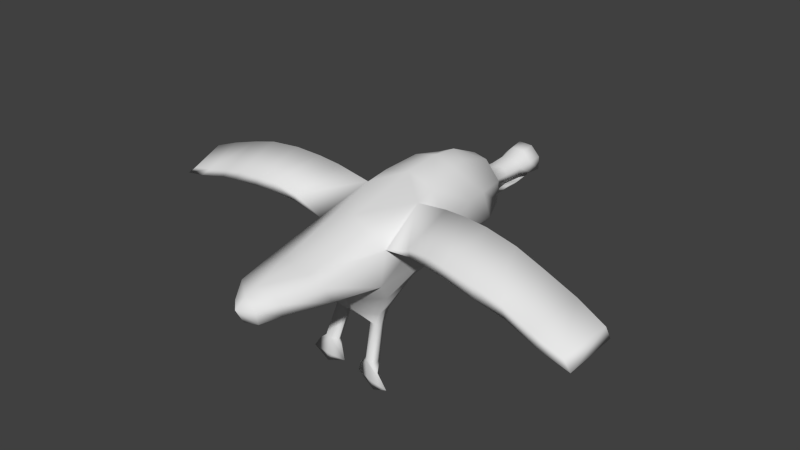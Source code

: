# Source: seagull.blend  (saved by Blender 2.71.0; exported with 4.5.12 LTS)
import bpy
from mathutils import Matrix  # noqa: F401  (used for matrix-valued properties, if any)

bpy.ops.wm.read_factory_settings(use_empty=True)
scene = bpy.context.scene
scene.name = 'Scene'

# ---- collections
col_collection_1 = bpy.data.collections.new('Collection 1'); scene.collection.children.link(col_collection_1)

# ---- node groups
ng_auto_smooth = bpy.data.node_groups.new('Auto Smooth', 'GeometryNodeTree')
_s = ng_auto_smooth.interface.new_socket(name='Geometry', in_out='OUTPUT', socket_type='NodeSocketGeometry')
_s = ng_auto_smooth.interface.new_socket(name='Geometry', in_out='INPUT', socket_type='NodeSocketGeometry')
_s = ng_auto_smooth.interface.new_socket(name='Angle', in_out='INPUT', socket_type='NodeSocketFloat')
_s.subtype = 'ANGLE'
_s.min_value = 0.0
_s.max_value = 3.142
ng_auto_smooth.is_modifier = True
_N = ng_auto_smooth.nodes; _L = ng_auto_smooth.links
n0 = _N.new('NodeGroupOutput'); n0.name = 'Group Output'; n0.location = (480, -100)
n1 = _N.new('NodeGroupInput'); n1.name = 'Group Input'; n1.location = (-420, -300)
n2 = _N.new('NodeGroupInput'); n2.name = 'Group Input.001'; n2.location = (-60, -100)
n3 = _N.new('GeometryNodeSetShadeSmooth'); n3.name = 'Set Shade Smooth'; n3.location = (120, -100)
n3.domain = 'EDGE'
n4 = _N.new('GeometryNodeSetShadeSmooth'); n4.name = 'Set Shade Smooth.001'; n4.location = (300, -100)
n5 = _N.new('GeometryNodeInputMeshEdgeAngle'); n5.name = 'Edge Angle'; n5.location = (-420, -220)
n6 = _N.new('GeometryNodeInputEdgeSmooth'); n6.name = 'Is Edge Smooth'; n6.location = (-60, -160)
n7 = _N.new('GeometryNodeInputShadeSmooth'); n7.name = 'Is Face Smooth'; n7.location = (-240, -340)
n8 = _N.new('FunctionNodeBooleanMath'); n8.name = 'Boolean Math'; n8.location = (-60, -220)
n9 = _N.new('FunctionNodeCompare'); n9.name = 'Compare'; n9.location = (-240, -180)
n9.operation = 'LESS_EQUAL'
_L.new(n5.outputs[0], n9.inputs[0])
_L.new(n4.outputs[0], n0.inputs[0])
_L.new(n1.outputs[1], n9.inputs[1])
_L.new(n9.outputs[0], n8.inputs[0])
_L.new(n7.outputs[0], n8.inputs[1])
_L.new(n2.outputs[0], n3.inputs[0])
_L.new(n6.outputs[0], n3.inputs[1])
_L.new(n3.outputs[0], n4.inputs[0])
_L.new(n8.outputs[0], n3.inputs[2])
n0.is_active_output = True

# ---- world
world_world = bpy.data.worlds.new('World'); scene.world = world_world
world_world.color = (0.05088, 0.05088, 0.05088)
world_world.use_sun_shadow = False
world_world.sun_shadow_jitter_overblur = 0.0
world_world.cycles.sampling_method = 'MANUAL'
world_world.cycles.sample_map_resolution = 256

# ---- cameras
cam_camera = bpy.data.cameras.new('Camera')
cam_camera.clip_end = 100.0
cam_camera.lens = 35.0
cam_camera.sensor_width = 32.0
cam_camera.sensor_height = 18.0
cam_camera.ortho_scale = 7.314
cam_camera.dof.focus_distance = 0.0
cam_camera.dof.aperture_fstop = 128.0

# ---- meshes
me_cube_001 = bpy.data.meshes.new('Cube.001')
me_cube_001.from_pydata([(0.4445, 0.2733, -0.2389), (0.2255, -0.7059, -0.2671), (0.4624, 0.3414, 0.7701), (0.6259, -0.3489, 0.4255), (0.2864, 0.9317, -0.2467), (0.3634, 1.113, 0.9632), (0.4563, -1.055, -0.0735), (0.3306, -1.675, -0.04616), (0.2997, 1.695, -0.06994), (0.214, 1.419, 0.9587), (0.3547, 1.981, 0.2163), (0.2046, 1.899, 0.8276), (0.3854, -0.196, -0.7806), (0.3765, -0.3398, -0.7513), (0.3908, -1.742, 0.1665), (0.6243, 0.4119, 0.5104), (2.219, 0.1165, 0.907), (0.5298, -1.24, 0.2244), (0.576, 1.153, 0.5645), (0.5528, 1.465, 0.5831), (0.4107, 1.933, 0.556), (1.404, -0.496, 0.5918), (1.39, 0.3241, 0.7507), (0.5369, -0.2719, -0.3248), (1.428, -0.4888, 0.7213), (1.328, 0.2435, 0.9148), (3.508, -0.5617, 0.2483), (3.554, 0.01349, 0.4053), (3.367, -0.5223, 0.3587), (3.506, -0.01091, 0.5323), (2.154, -0.5298, 0.6625), (2.228, -0.5537, 0.5255), (2.236, 0.2048, 0.7328), (0.2743, -0.863, 0.4129), (0.2839, -0.3391, 0.6206), (0.2559, -1.242, 0.2905), (0.5898, -0.4099, -0.08008), (0.5058, 1.664, 0.1327), (0.5798, 0.4391, 0.03522), (0.5919, 1.053, 0.1188), (0.2319, -1.961, -0.08539), (0.1979, -1.974, 0.07004), (0.1807, 0.2733, -0.3259), (0.2841, -0.3293, -0.7466), (0.2304, -0.204, -0.7919), (0.363, -0.06936, -0.592), (0.2382, -0.4926, -0.5693), (0.3948, -0.1782, -0.588), (0.4321, -0.3059, -0.5833), (0.2038, -0.2722, -0.7743), (0.4133, -0.2664, -0.7645), (0.3077, -0.1726, -0.7865), (0.3818, -0.3258, -1.25), (0.3582, -0.4929, -1.227), (0.4873, -0.4196, -1.228), (0.2779, -0.4255, -1.238), (0.3045, -0.3572, -1.256), (0.4506, -0.493, -1.215), (0.4595, -0.3492, -1.245), (0.3735, -0.3623, -1.328), (0.5759, -0.4928, -1.318), (0.2002, -0.4278, -1.32), (0.4633, -0.4761, -1.642), (0.4549, -0.4162, -1.322), (0.3562, -0.4847, -1.506), (0.4503, -0.4966, -1.506), (0.3844, -0.4339, -1.526), (0.7258, -0.4856, -1.513), (0.5262, -0.443, -1.525), (0.1432, -0.4446, -1.505), (0.1066, 2.095, 0.1467), (0.191, 2.113, 0.4255), (0.194, 2.125, 0.2723), (0.1148, 2.106, 0.5403), (0.1495, 2.313, 0.198), (0.1837, 2.376, 0.4504), (0.1747, 2.361, 0.3507), (0.09459, 2.372, 0.5431), (1.063, -0.4002, 0.629), (0.9972, 0.2912, 0.8711), (1.071, 0.3877, 0.6776), (1.1, -0.4035, 0.5295), (1.776, 0.2626, 0.7759), (1.719, -0.5116, 0.7069), (1.736, 0.1764, 0.9437), (1.779, -0.5264, 0.5697), (2.627, -0.5181, 0.441), (2.624, 0.077, 0.8098), (2.521, -0.4879, 0.5735), (2.641, 0.1319, 0.6426), (3.105, -0.5647, 0.33), (3.103, 0.04414, 0.6712), (2.958, -0.5194, 0.4566), (3.128, 0.09089, 0.5163), (0.4256, 0.6279, 0.8666), (0.5592, 0.4621, 0.6826), (0.6095, 0.6391, 0.527), (0.1987, 2.392, 0.2735), (0.1216, 2.568, 0.195), (0.2017, 2.618, 0.2855), (0.2551, 2.997, 0.5664), (0.2537, 3.001, 0.3741), (0.1138, 2.994, 0.7021), (0.1355, 2.89, 0.2851), (0.2376, 2.82, 0.5326), (0.2377, 2.824, 0.3648), (0.1063, 2.817, 0.6579), (0.1989, 2.645, 0.4827), (0.1883, 2.637, 0.3702), (0.09849, 2.641, 0.5835), (-0.4445, 0.2733, -0.2389), (-0.2255, -0.7059, -0.2671), (-0.4624, 0.3414, 0.7701), (-0.6259, -0.3489, 0.4255), (-0.2864, 0.9317, -0.2467), (-0.3634, 1.113, 0.9632), (-0.4563, -1.055, -0.0735), (-0.3306, -1.675, -0.04616), (-0.2997, 1.695, -0.06994), (-0.214, 1.419, 0.9587), (-0.3547, 1.981, 0.2163), (-0.2046, 1.899, 0.8276), (-0.3854, -0.196, -0.7806), (-0.3765, -0.3398, -0.7513), (-0.3908, -1.742, 0.1665), (-0.6243, 0.4119, 0.5104), (-2.219, 0.1165, 0.907), (-0.5298, -1.24, 0.2244), (-0.576, 1.153, 0.5645), (-0.5528, 1.465, 0.5831), (-0.4107, 1.933, 0.556), (-1.404, -0.496, 0.5918), (-1.39, 0.3241, 0.7507), (-0.5369, -0.2719, -0.3248), (-1.428, -0.4888, 0.7213), (-1.328, 0.2435, 0.9148), (-3.508, -0.5617, 0.2483), (-3.554, 0.01349, 0.4053), (-3.367, -0.5223, 0.3587), (-3.506, -0.01091, 0.5323), (-2.154, -0.5298, 0.6625), (-2.228, -0.5537, 0.5255), (-2.236, 0.2048, 0.7328), (-0.2743, -0.863, 0.4129), (-0.2839, -0.3391, 0.6206), (-0.2559, -1.242, 0.2905), (-0.5898, -0.4099, -0.08008), (-0.5058, 1.664, 0.1327), (-0.5798, 0.4391, 0.03522), (-0.5919, 1.053, 0.1188), (-0.2319, -1.961, -0.08539), (-0.1979, -1.974, 0.07004), (-0.1807, 0.2733, -0.3259), (-0.2841, -0.3293, -0.7466), (-0.2304, -0.204, -0.7919), (-0.363, -0.06936, -0.592), (-0.2382, -0.4926, -0.5693), (-0.3948, -0.1782, -0.588), (-0.4321, -0.3059, -0.5833), (-0.2038, -0.2722, -0.7743), (-0.4133, -0.2664, -0.7645), (-0.3077, -0.1726, -0.7865), (-0.3818, -0.3258, -1.25), (-0.3582, -0.4929, -1.227), (-0.4873, -0.4196, -1.228), (-0.2779, -0.4255, -1.238), (-0.3045, -0.3572, -1.256), (-0.4506, -0.493, -1.215), (-0.4595, -0.3492, -1.245), (-0.3735, -0.3623, -1.328), (-0.5759, -0.4928, -1.318), (-0.2002, -0.4278, -1.32), (-0.4633, -0.4761, -1.642), (-0.4549, -0.4162, -1.322), (-0.3562, -0.4847, -1.506), (-0.4503, -0.4966, -1.506), (-0.3844, -0.4339, -1.526), (-0.7258, -0.4856, -1.513), (-0.5262, -0.443, -1.525), (-0.1432, -0.4446, -1.505), (-0.1066, 2.095, 0.1467), (-0.191, 2.113, 0.4255), (-0.194, 2.125, 0.2723), (-0.1148, 2.106, 0.5403), (-0.1495, 2.313, 0.198), (-0.1837, 2.376, 0.4504), (-0.1747, 2.361, 0.3507), (-0.09459, 2.372, 0.5431), (-1.063, -0.4002, 0.629), (-0.9972, 0.2912, 0.8711), (-1.071, 0.3877, 0.6776), (-1.1, -0.4035, 0.5295), (-1.776, 0.2626, 0.7759), (-1.719, -0.5116, 0.7069), (-1.736, 0.1764, 0.9437), (-1.779, -0.5264, 0.5697), (-2.627, -0.5181, 0.441), (-2.624, 0.077, 0.8098), (-2.521, -0.4879, 0.5735), (-2.641, 0.1319, 0.6426), (-3.105, -0.5647, 0.33), (-3.103, 0.04414, 0.6712), (-2.958, -0.5194, 0.4566), (-3.128, 0.09089, 0.5163), (-0.4256, 0.6279, 0.8666), (-0.5592, 0.4621, 0.6826), (-0.6095, 0.6391, 0.527), (-0.1987, 2.392, 0.2735), (-0.1216, 2.568, 0.195), (-0.2017, 2.618, 0.2855), (-0.2551, 2.997, 0.5664), (-0.2537, 3.001, 0.3741), (-0.1138, 2.994, 0.7021), (-0.1355, 2.89, 0.2851), (-0.2376, 2.82, 0.5326), (-0.2377, 2.824, 0.3648), (-0.1063, 2.817, 0.6579), (-0.1989, 2.645, 0.4827), (-0.1883, 2.637, 0.3702), (-0.09849, 2.641, 0.5835), (0.0, -1.244, 0.3521), (0.0, -1.792, 0.2562), (0.0, -2.012, -0.133), (0.0, -2.109, 0.07039), (0.0, 0.6224, 0.9698), (0.0, 0.2733, -0.3856), (0.0, -0.3202, 0.6636), (0.0, -0.7918, -0.2294), (0.0, 1.113, 1.06), (0.0, 0.896, -0.3884), (0.0, -1.294, -0.1058), (0.0, 1.463, 1.047), (0.0, 1.679, -0.1501), (0.0, 1.884, 0.8745), (0.0, 2.073, 0.1227), (0.0, -0.1981, -0.7497), (0.0, -0.3476, -0.7285), (0.0, -1.955, 0.1809), (0.0, -1.674, -0.1202), (0.0, -0.5311, -0.5223), (0.0, 2.116, 0.5584), (0.0, 2.242, 0.3632), (0.0, 2.348, 0.125), (0.0, 2.349, 0.5393), (0.0, 2.206, 0.2753), (0.0, 2.348, 0.125), (0.0, 3.061, 0.3733), (0.0, 3.098, 0.2846), (0.0, 2.865, 0.1912), (0.0, 2.982, 0.7106), (0.0, 2.892, 0.282), (0.0, 2.805, 0.6667), (0.0, 2.822, 0.3704), (0.0, 2.622, 0.5747), (0.0, 2.475, 0.3661)], [], [(3, 33, 35, 17), (227, 1, 6, 230), (38, 0, 4, 39), (228, 224, 94, 5), (48, 50, 47), (83, 85, 31, 30), (82, 84, 16, 32), (6, 17, 14, 7), (39, 4, 8, 37), (228, 5, 9, 231), (37, 8, 10), (231, 9, 11, 233), (53, 61, 69, 64), (225, 42, 44, 235), (40, 41, 223, 222), (95, 15, 96), (5, 18, 19, 9), (85, 82, 32, 31), (41, 237, 223), (35, 220, 221, 14), (84, 83, 30, 16), (9, 19, 20, 11), (42, 225, 229, 4), (2, 224, 226, 34), (4, 229, 232, 8), (80, 79, 25, 22), (8, 232, 234, 70, 10), (79, 78, 24, 25), (38, 36, 23, 0), (91, 92, 28, 29), (34, 226, 220, 33), (20, 10, 72, 71), (233, 11, 73, 240), (11, 20, 71, 73), (10, 70, 72), (29, 28, 26, 27), (90, 93, 27, 26), (93, 91, 29, 27), (92, 90, 26, 28), (36, 1, 23), (1, 36, 6), (81, 21, 24, 78), (33, 220, 35), (81, 80, 22, 21), (3, 2, 34), (3, 34, 33), (17, 35, 14), (19, 37, 10, 20), (15, 3, 36, 38), (36, 3, 17, 6), (18, 39, 37, 19), (15, 38, 96), (230, 6, 7), (238, 40, 222), (53, 64, 65), (230, 7, 40, 238), (7, 14, 41, 40), (14, 221, 237, 41), (44, 42, 45, 51), (12, 50, 54, 58), (0, 42, 4), (42, 0, 45), (236, 235, 44, 49), (45, 0, 47), (1, 227, 239, 46), (236, 49, 43), (43, 49, 55, 53), (49, 44, 56, 55), (0, 23, 48, 47), (51, 45, 12), (46, 239, 236, 43), (51, 12, 58, 52), (50, 13, 57, 54), (44, 51, 52, 56), (55, 56, 61), (62, 67, 65), (58, 54, 60, 63), (52, 58, 63, 59), (56, 52, 59, 61), (13, 46, 43), (54, 57, 60), (67, 62, 68), (65, 64, 62), (66, 68, 62), (69, 66, 62), (64, 69, 62), (59, 63, 68, 66), (13, 43, 53, 57), (61, 59, 66, 69), (60, 67, 68, 63), (12, 45, 47, 50), (57, 53, 60), (67, 60, 53, 65), (240, 73, 77, 243), (73, 71, 75, 77), (74, 97, 72, 70), (71, 72, 76, 75), (251, 106, 102, 249), (106, 104, 100, 102), (105, 252, 246, 101), (104, 105, 101, 100), (70, 234, 242, 74), (15, 95, 79, 80), (2, 3, 78, 79), (3, 81, 78), (3, 15, 80, 81), (24, 21, 85, 83), (22, 25, 84, 82), (21, 22, 82, 85), (25, 24, 83, 84), (16, 30, 88, 87), (31, 32, 89, 86), (32, 16, 87, 89), (30, 31, 86, 88), (87, 88, 92, 91), (86, 89, 93, 90), (89, 87, 91, 93), (88, 86, 90, 92), (95, 2, 79), (94, 96, 18, 5), (2, 95, 96, 94), (224, 2, 94), (38, 39, 18, 96), (100, 101, 246), (102, 100, 246), (253, 109, 106, 251), (250, 103, 247), (249, 102, 246), (244, 241, 72), (97, 74, 98, 99), (74, 242, 245), (97, 244, 72), (250, 244, 99, 103), (76, 72, 241), (244, 97, 99), (248, 247, 103), (74, 245, 248, 98), (98, 248, 103, 99), (109, 107, 104, 106), (108, 254, 252, 105), (107, 108, 105, 104), (243, 77, 109, 253), (77, 75, 107, 109), (76, 241, 254, 108), (75, 76, 108, 107), (48, 46, 13), (48, 13, 50), (23, 1, 46, 48), (53, 55, 61), (113, 127, 145, 143), (227, 230, 116, 111), (148, 149, 114, 110), (228, 115, 204, 224), (158, 157, 160), (193, 140, 141, 195), (192, 142, 126, 194), (116, 117, 124, 127), (149, 147, 118, 114), (228, 231, 119, 115), (147, 120, 118), (231, 233, 121, 119), (163, 174, 179, 171), (225, 235, 154, 152), (150, 222, 223, 151), (205, 206, 125), (115, 119, 129, 128), (195, 141, 142, 192), (151, 223, 237), (145, 124, 221, 220), (194, 126, 140, 193), (119, 121, 130, 129), (152, 114, 229, 225), (112, 144, 226, 224), (114, 118, 232, 229), (190, 132, 135, 189), (118, 120, 180, 234, 232), (189, 135, 134, 188), (148, 110, 133, 146), (201, 139, 138, 202), (144, 143, 220, 226), (130, 181, 182, 120), (233, 240, 183, 121), (121, 183, 181, 130), (120, 182, 180), (139, 137, 136, 138), (200, 136, 137, 203), (203, 137, 139, 201), (202, 138, 136, 200), (146, 133, 111), (111, 116, 146), (191, 188, 134, 131), (143, 145, 220), (191, 131, 132, 190), (113, 144, 112), (113, 143, 144), (127, 124, 145), (129, 130, 120, 147), (125, 148, 146, 113), (146, 116, 127, 113), (128, 129, 147, 149), (125, 206, 148), (230, 117, 116), (238, 222, 150), (163, 175, 174), (230, 238, 150, 117), (117, 150, 151, 124), (124, 151, 237, 221), (154, 161, 155, 152), (122, 168, 164, 160), (110, 114, 152), (152, 155, 110), (236, 159, 154, 235), (155, 157, 110), (111, 156, 239, 227), (236, 153, 159), (153, 163, 165, 159), (159, 165, 166, 154), (110, 157, 158, 133), (161, 122, 155), (156, 153, 236, 239), (161, 162, 168, 122), (160, 164, 167, 123), (154, 166, 162, 161), (165, 171, 166), (172, 175, 177), (168, 173, 170, 164), (162, 169, 173, 168), (166, 171, 169, 162), (123, 153, 156), (164, 170, 167), (177, 178, 172), (175, 172, 174), (176, 172, 178), (179, 172, 176), (174, 172, 179), (169, 176, 178, 173), (123, 167, 163, 153), (171, 179, 176, 169), (170, 173, 178, 177), (122, 160, 157, 155), (167, 170, 163), (177, 175, 163, 170), (240, 243, 187, 183), (183, 187, 185, 181), (184, 180, 182, 207), (181, 185, 186, 182), (251, 249, 212, 216), (216, 212, 210, 214), (215, 211, 246, 252), (214, 210, 211, 215), (180, 184, 242, 234), (125, 190, 189, 205), (112, 189, 188, 113), (113, 188, 191), (113, 191, 190, 125), (134, 193, 195, 131), (132, 192, 194, 135), (131, 195, 192, 132), (135, 194, 193, 134), (126, 197, 198, 140), (141, 196, 199, 142), (142, 199, 197, 126), (140, 198, 196, 141), (197, 201, 202, 198), (196, 200, 203, 199), (199, 203, 201, 197), (198, 202, 200, 196), (205, 189, 112), (204, 115, 128, 206), (112, 204, 206, 205), (224, 204, 112), (148, 206, 128, 149), (210, 246, 211), (212, 246, 210), (253, 251, 216, 219), (250, 247, 213), (249, 246, 212), (244, 182, 241), (207, 209, 208, 184), (184, 245, 242), (207, 182, 244), (250, 213, 209, 244), (186, 241, 182), (244, 209, 207), (248, 213, 247), (184, 208, 248, 245), (208, 209, 213, 248), (219, 216, 214, 217), (218, 215, 252, 254), (217, 214, 215, 218), (243, 253, 219, 187), (187, 219, 217, 185), (186, 218, 254, 241), (185, 217, 218, 186), (158, 123, 156), (158, 160, 123), (133, 158, 156, 111), (163, 171, 165)])
me_cube_001.polygons.foreach_set('use_smooth', [True] * 298)
_uv = me_cube_001.uv_layers.new(name='UVMap')
_uv.uv.foreach_set('vector', [0.1767, 0.4252, 0.09447, 0.3124, 0.1016, 0.2231, 0.1671, 0.2332, 0.3686, 0.2108, 0.3413, 0.2705, 0.2439, 0.2387, 0.2911, 0.1191, 0.2914, 0.581, 0.3592, 0.5474, 0.381, 0.7038, 0.2826, 0.7108, 0.01885, 0.776, 0.006014, 0.6607, 0.1001, 0.6484, 0.096, 0.7472, 0.4131, 0.3852, 0.4686, 0.3814, 0.4233, 0.4232, 0.641, 0.3952, 0.6077, 0.3738, 0.6326, 0.2791, 0.6601, 0.3075, 0.8209, 0.4363, 0.773, 0.4355, 0.7888, 0.3357, 0.8368, 0.3346, 0.2439, 0.2387, 0.1671, 0.2332, 0.14, 0.1333, 0.1892, 0.1222, 0.2826, 0.7108, 0.381, 0.7038, 0.3299, 0.851, 0.2738, 0.8288, 0.01885, 0.776, 0.096, 0.7472, 0.09061, 0.8204, 0.04442, 0.8522, 0.2738, 0.8288, 0.3299, 0.851, 0.2667, 0.9009, 0.04442, 0.8522, 0.09061, 0.8204, 0.1381, 0.9069, 0.09997, 0.9378, 0.5241, 0.1414, 0.4711, 0.0985, 0.4654, 0.03064, 0.5399, 0.04504, 0.4772, 0.5743, 0.429, 0.5641, 0.5061, 0.4153, 0.5492, 0.4507, 0.1644, 0.06389, 0.1311, 0.0701, 0.1104, 0.01481, 0.1627, 0.009967, 0.1409, 0.5952, 0.1808, 0.5711, 0.1889, 0.6318, 0.096, 0.7472, 0.1891, 0.7342, 0.1896, 0.7985, 0.09061, 0.8204, 0.9918, 0.4193, 0.8209, 0.4363, 0.8368, 0.3346, 0.9905, 0.3225, 0.1311, 0.0701, 0.08292, 0.04995, 0.1104, 0.01481, 0.1016, 0.2231, 0.04213, 0.211, 0.06268, 0.08654, 0.14, 0.1333, 0.773, 0.4355, 0.641, 0.3952, 0.6601, 0.3075, 0.7888, 0.3357, 0.09061, 0.8204, 0.1896, 0.7985, 0.2008, 0.8905, 0.1381, 0.9069, 0.429, 0.5641, 0.4772, 0.5743, 0.4495, 0.7154, 0.381, 0.7038, 0.1034, 0.5762, 0.006014, 0.6607, 0.01999, 0.4333, 0.08713, 0.4325, 0.381, 0.7038, 0.4495, 0.7154, 0.3864, 0.8847, 0.3299, 0.851, 0.8023, 0.6005, 0.7427, 0.6002, 0.7578, 0.5249, 0.8084, 0.5246, 0.3299, 0.851, 0.3864, 0.8847, 0.3183, 0.9727, 0.2949, 0.963, 0.2667, 0.9009, 0.7427, 0.6002, 0.6085, 0.5392, 0.6304, 0.4579, 0.7578, 0.5249, 0.2914, 0.581, 0.2775, 0.386, 0.3428, 0.407, 0.3592, 0.5474, 0.8172, 0.1455, 0.7006, 0.1314, 0.7222, 0.04562, 0.8192, 0.06638, 0.08713, 0.4325, 0.01999, 0.4333, 0.04213, 0.211, 0.09447, 0.3124, 0.2008, 0.8905, 0.2667, 0.9009, 0.2585, 0.9586, 0.2224, 0.9614, 0.09997, 0.9378, 0.1381, 0.9069, 0.1913, 0.9718, 0.1737, 0.9932, 0.1381, 0.9069, 0.2008, 0.8905, 0.2224, 0.9614, 0.1913, 0.9718, 0.2667, 0.9009, 0.2949, 0.963, 0.2585, 0.9586, 0.8192, 0.06638, 0.7222, 0.04562, 0.7143, 0.005986, 0.837, 0.03811, 0.9851, 0.1301, 0.8573, 0.1287, 0.837, 0.03811, 0.9805, 0.04227, 0.8573, 0.1287, 0.8172, 0.1455, 0.8192, 0.06638, 0.837, 0.03811, 0.7006, 0.1314, 0.6842, 0.08754, 0.7143, 0.005986, 0.7222, 0.04562, 0.2775, 0.386, 0.3413, 0.2705, 0.3428, 0.407, 0.3413, 0.2705, 0.2775, 0.386, 0.2439, 0.2387, 0.5794, 0.5268, 0.5942, 0.4553, 0.6304, 0.4579, 0.6085, 0.5392, 0.09447, 0.3124, 0.04213, 0.211, 0.1016, 0.2231, 0.982, 0.5687, 0.8023, 0.6005, 0.8084, 0.5246, 0.9921, 0.5001, 0.1767, 0.4252, 0.1034, 0.5762, 0.08713, 0.4325, 0.1767, 0.4252, 0.08713, 0.4325, 0.09447, 0.3124, 0.1671, 0.2332, 0.1016, 0.2231, 0.14, 0.1333, 0.1896, 0.7985, 0.2738, 0.8288, 0.2667, 0.9009, 0.2008, 0.8905, 0.1808, 0.5711, 0.1767, 0.4252, 0.2775, 0.386, 0.2914, 0.581, 0.2775, 0.386, 0.1767, 0.4252, 0.1671, 0.2332, 0.2439, 0.2387, 0.1891, 0.7342, 0.2826, 0.7108, 0.2738, 0.8288, 0.1896, 0.7985, 0.1808, 0.5711, 0.2914, 0.581, 0.1889, 0.6318, 0.2911, 0.1191, 0.2439, 0.2387, 0.1892, 0.1222, 0.2317, 0.05268, 0.1644, 0.06389, 0.1627, 0.009967, 0.5241, 0.1414, 0.5399, 0.04504, 0.5725, 0.05071, 0.2911, 0.1191, 0.1892, 0.1222, 0.1644, 0.06389, 0.2317, 0.05268, 0.1892, 0.1222, 0.14, 0.1333, 0.1311, 0.0701, 0.1644, 0.06389, 0.14, 0.1333, 0.06268, 0.08654, 0.08292, 0.04995, 0.1311, 0.0701, 0.5061, 0.4153, 0.429, 0.5641, 0.4385, 0.4531, 0.4896, 0.4079, 0.4357, 0.2361, 0.4202, 0.2338, 0.4013, 0.1369, 0.419, 0.1344, 0.3592, 0.5474, 0.429, 0.5641, 0.381, 0.7038, 0.429, 0.5641, 0.3592, 0.5474, 0.4385, 0.4531, 0.4921, 0.2885, 0.5219, 0.3008, 0.5028, 0.3471, 0.4912, 0.3359, 0.4385, 0.4531, 0.3592, 0.5474, 0.4233, 0.4232, 0.3413, 0.2705, 0.3686, 0.2108, 0.4393, 0.262, 0.4139, 0.317, 0.4921, 0.2885, 0.4912, 0.3359, 0.4718, 0.346, 0.505, 0.2389, 0.484, 0.2385, 0.4716, 0.1137, 0.5241, 0.1414, 0.484, 0.2385, 0.4688, 0.2385, 0.4528, 0.1158, 0.4716, 0.1137, 0.3592, 0.5474, 0.3428, 0.407, 0.4131, 0.3852, 0.4233, 0.4232, 0.4896, 0.4079, 0.4385, 0.4531, 0.4772, 0.3958, 0.4139, 0.317, 0.4393, 0.262, 0.4921, 0.2885, 0.4718, 0.346, 0.4519, 0.239, 0.4357, 0.2361, 0.419, 0.1344, 0.4367, 0.1271, 0.5408, 0.236, 0.5237, 0.2347, 0.5554, 0.1509, 0.5796, 0.1672, 0.4688, 0.2385, 0.4519, 0.239, 0.4367, 0.1271, 0.4528, 0.1158, 0.4716, 0.1137, 0.4528, 0.1158, 0.4711, 0.0985, 0.5848, 0.004078, 0.6679, 0.06386, 0.5725, 0.05071, 0.419, 0.1344, 0.4013, 0.1369, 0.3713, 0.12, 0.4058, 0.1131, 0.4367, 0.1271, 0.419, 0.1344, 0.4058, 0.1131, 0.4299, 0.1072, 0.4528, 0.1158, 0.4367, 0.1271, 0.4299, 0.1072, 0.4711, 0.0985, 0.4636, 0.3645, 0.4139, 0.317, 0.4718, 0.346, 0.5796, 0.1672, 0.5554, 0.1509, 0.6049, 0.1227, 0.3286, 0.08071, 0.3817, 0.03589, 0.3759, 0.06789, 0.5725, 0.05071, 0.5399, 0.04504, 0.5848, 0.004078, 0.4093, 0.05825, 0.3759, 0.06789, 0.3817, 0.03589, 0.4654, 0.03064, 0.4093, 0.05825, 0.3817, 0.03589, 0.5399, 0.04504, 0.4654, 0.03064, 0.5848, 0.004078, 0.4299, 0.1072, 0.4058, 0.1131, 0.3759, 0.06789, 0.4093, 0.05825, 0.5237, 0.2347, 0.505, 0.2389, 0.5241, 0.1414, 0.5554, 0.1509, 0.4711, 0.0985, 0.4299, 0.1072, 0.4093, 0.05825, 0.4654, 0.03064, 0.3713, 0.12, 0.3286, 0.08071, 0.3759, 0.06789, 0.4058, 0.1131, 0.4772, 0.3958, 0.4385, 0.4531, 0.4233, 0.4232, 0.4686, 0.3814, 0.5554, 0.1509, 0.5241, 0.1414, 0.6049, 0.1227, 0.6679, 0.06386, 0.6049, 0.1227, 0.5241, 0.1414, 0.5725, 0.05071, 0.4342, 0.9912, 0.4292, 0.9551, 0.5098, 0.9541, 0.507, 0.9869, 0.4292, 0.9551, 0.4289, 0.9124, 0.5064, 0.9108, 0.5098, 0.9541, 0.7638, 0.7866, 0.7871, 0.8118, 0.7104, 0.813, 0.7005, 0.7694, 0.4289, 0.9124, 0.4268, 0.8666, 0.4999, 0.8743, 0.5064, 0.9108, 0.6592, 0.9891, 0.6471, 0.9614, 0.69, 0.9436, 0.7097, 0.9646, 0.6471, 0.9614, 0.6272, 0.9206, 0.6693, 0.9167, 0.69, 0.9436, 0.6272, 0.88, 0.6582, 0.8329, 0.7235, 0.8752, 0.6664, 0.8832, 0.6272, 0.9206, 0.6272, 0.88, 0.6664, 0.8832, 0.6693, 0.9167, 0.7005, 0.7694, 0.6945, 0.738, 0.7734, 0.7388, 0.7638, 0.7866, 0.8044, 0.7088, 0.7612, 0.7103, 0.7427, 0.6002, 0.8023, 0.6005, 0.7213, 0.7161, 0.5618, 0.6354, 0.6085, 0.5392, 0.7427, 0.6002, 0.5618, 0.6354, 0.5794, 0.5268, 0.6085, 0.5392, 0.9851, 0.6732, 0.8044, 0.7088, 0.8023, 0.6005, 0.982, 0.5687, 0.6304, 0.4579, 0.5942, 0.4553, 0.6077, 0.3738, 0.641, 0.3952, 0.8084, 0.5246, 0.7578, 0.5249, 0.773, 0.4355, 0.8209, 0.4363, 0.9921, 0.5001, 0.8084, 0.5246, 0.8209, 0.4363, 0.9918, 0.4193, 0.7578, 0.5249, 0.6304, 0.4579, 0.641, 0.3952, 0.773, 0.4355, 0.7888, 0.3357, 0.6601, 0.3075, 0.6821, 0.2273, 0.8031, 0.2477, 0.9905, 0.3225, 0.8368, 0.3346, 0.8477, 0.2418, 0.9794, 0.2357, 0.8368, 0.3346, 0.7888, 0.3357, 0.8031, 0.2477, 0.8477, 0.2418, 0.6601, 0.3075, 0.6326, 0.2791, 0.659, 0.1911, 0.6821, 0.2273, 0.8031, 0.2477, 0.6821, 0.2273, 0.7006, 0.1314, 0.8172, 0.1455, 0.9794, 0.2357, 0.8477, 0.2418, 0.8573, 0.1287, 0.9851, 0.1301, 0.8477, 0.2418, 0.8031, 0.2477, 0.8172, 0.1455, 0.8573, 0.1287, 0.6821, 0.2273, 0.659, 0.1911, 0.6842, 0.08754, 0.7006, 0.1314, 0.7612, 0.7103, 0.7213, 0.7161, 0.7427, 0.6002, 0.1001, 0.6484, 0.1889, 0.6318, 0.1891, 0.7342, 0.096, 0.7472, 0.1034, 0.5762, 0.1409, 0.5952, 0.1889, 0.6318, 0.1001, 0.6484, 0.006014, 0.6607, 0.1034, 0.5762, 0.1001, 0.6484, 0.2914, 0.581, 0.2826, 0.7108, 0.1891, 0.7342, 0.1889, 0.6318, 0.6693, 0.9167, 0.6664, 0.8832, 0.7235, 0.8752, 0.69, 0.9436, 0.6693, 0.9167, 0.7235, 0.8752, 0.5949, 0.9912, 0.589, 0.9595, 0.6471, 0.9614, 0.6592, 0.9891, 0.94, 0.8104, 0.9293, 0.7961, 0.9916, 0.7627, 0.7097, 0.9646, 0.69, 0.9436, 0.7235, 0.8752, 0.453, 0.8085, 0.4808, 0.8159, 0.4268, 0.8666, 0.7871, 0.8118, 0.7638, 0.7866, 0.8359, 0.7795, 0.8515, 0.813, 0.7638, 0.7866, 0.7734, 0.7388, 0.7742, 0.7389, 0.7871, 0.8118, 0.758, 0.8814, 0.7104, 0.813, 0.94, 0.8104, 0.758, 0.8814, 0.8515, 0.813, 0.9293, 0.7961, 0.4999, 0.8743, 0.4268, 0.8666, 0.4808, 0.8159, 0.758, 0.8814, 0.7871, 0.8118, 0.8515, 0.813, 0.9216, 0.7493, 0.9916, 0.7627, 0.9293, 0.7961, 0.7638, 0.7866, 0.7742, 0.7389, 0.9216, 0.7493, 0.8359, 0.7795, 0.8359, 0.7795, 0.9216, 0.7493, 0.9293, 0.7961, 0.8515, 0.813, 0.589, 0.9595, 0.5783, 0.9133, 0.6272, 0.9206, 0.6471, 0.9614, 0.5778, 0.8713, 0.5514, 0.8267, 0.6582, 0.8329, 0.6272, 0.88, 0.5783, 0.9133, 0.5778, 0.8713, 0.6272, 0.88, 0.6272, 0.9206, 0.507, 0.9869, 0.5098, 0.9541, 0.589, 0.9595, 0.5949, 0.9912, 0.5098, 0.9541, 0.5064, 0.9108, 0.5783, 0.9133, 0.589, 0.9595, 0.4999, 0.8743, 0.4808, 0.8159, 0.5514, 0.8267, 0.5778, 0.8713, 0.5064, 0.9108, 0.4999, 0.8743, 0.5778, 0.8713, 0.5783, 0.9133, 0.4131, 0.3852, 0.4139, 0.317, 0.4636, 0.3645, 0.4131, 0.3852, 0.4636, 0.3645, 0.4686, 0.3814, 0.3428, 0.407, 0.3413, 0.2705, 0.4139, 0.317, 0.4131, 0.3852, 0.5241, 0.1414, 0.4716, 0.1137, 0.4711, 0.0985, 0.1767, 0.4252, 0.1671, 0.2332, 0.1016, 0.2231, 0.09447, 0.3124, 0.3686, 0.2108, 0.2911, 0.1191, 0.2439, 0.2387, 0.3413, 0.2705, 0.2914, 0.581, 0.2826, 0.7108, 0.381, 0.7038, 0.3592, 0.5474, 0.01885, 0.776, 0.096, 0.7472, 0.1001, 0.6484, 0.006014, 0.6607, 0.4131, 0.3852, 0.4233, 0.4232, 0.4686, 0.3814, 0.641, 0.3952, 0.6601, 0.3075, 0.6326, 0.2791, 0.6077, 0.3738, 0.8209, 0.4363, 0.8368, 0.3346, 0.7888, 0.3357, 0.773, 0.4355, 0.2439, 0.2387, 0.1892, 0.1222, 0.14, 0.1333, 0.1671, 0.2332, 0.2826, 0.7108, 0.2738, 0.8288, 0.3299, 0.851, 0.381, 0.7038, 0.01885, 0.776, 0.04442, 0.8522, 0.09061, 0.8204, 0.096, 0.7472, 0.2738, 0.8288, 0.2667, 0.9009, 0.3299, 0.851, 0.04442, 0.8522, 0.09997, 0.9378, 0.1381, 0.9069, 0.09061, 0.8204, 0.5241, 0.1414, 0.5399, 0.04504, 0.4654, 0.03064, 0.4711, 0.0985, 0.4772, 0.5743, 0.5492, 0.4507, 0.5061, 0.4153, 0.429, 0.5641, 0.1644, 0.06389, 0.1627, 0.009967, 0.1104, 0.01481, 0.1311, 0.0701, 0.1409, 0.5952, 0.1889, 0.6318, 0.1808, 0.5711, 0.096, 0.7472, 0.09061, 0.8204, 0.1896, 0.7985, 0.1891, 0.7342, 0.9918, 0.4193, 0.9905, 0.3225, 0.8368, 0.3346, 0.8209, 0.4363, 0.1311, 0.0701, 0.1104, 0.01481, 0.08292, 0.04995, 0.1016, 0.2231, 0.14, 0.1333, 0.06268, 0.08654, 0.04213, 0.211, 0.773, 0.4355, 0.7888, 0.3357, 0.6601, 0.3075, 0.641, 0.3952, 0.09061, 0.8204, 0.1381, 0.9069, 0.2008, 0.8905, 0.1896, 0.7985, 0.429, 0.5641, 0.381, 0.7038, 0.4495, 0.7154, 0.4772, 0.5743, 0.1034, 0.5762, 0.08713, 0.4325, 0.01999, 0.4333, 0.006014, 0.6607, 0.381, 0.7038, 0.3299, 0.851, 0.3864, 0.8847, 0.4495, 0.7154, 0.8023, 0.6005, 0.8084, 0.5246, 0.7578, 0.5249, 0.7427, 0.6002, 0.3299, 0.851, 0.2667, 0.9009, 0.2949, 0.963, 0.3183, 0.9727, 0.3864, 0.8847, 0.7427, 0.6002, 0.7578, 0.5249, 0.6304, 0.4579, 0.6085, 0.5392, 0.2914, 0.581, 0.3592, 0.5474, 0.3428, 0.407, 0.2775, 0.386, 0.8172, 0.1455, 0.8192, 0.06638, 0.7222, 0.04562, 0.7006, 0.1314, 0.08713, 0.4325, 0.09447, 0.3124, 0.04213, 0.211, 0.01999, 0.4333, 0.2008, 0.8905, 0.2224, 0.9614, 0.2585, 0.9586, 0.2667, 0.9009, 0.09997, 0.9378, 0.1737, 0.9932, 0.1913, 0.9718, 0.1381, 0.9069, 0.1381, 0.9069, 0.1913, 0.9718, 0.2224, 0.9614, 0.2008, 0.8905, 0.2667, 0.9009, 0.2585, 0.9586, 0.2949, 0.963, 0.8192, 0.06638, 0.837, 0.03811, 0.7143, 0.005986, 0.7222, 0.04562, 0.9851, 0.1301, 0.9805, 0.04227, 0.837, 0.03811, 0.8573, 0.1287, 0.8573, 0.1287, 0.837, 0.03811, 0.8192, 0.06638, 0.8172, 0.1455, 0.7006, 0.1314, 0.7222, 0.04562, 0.7143, 0.005986, 0.6842, 0.08754, 0.2775, 0.386, 0.3428, 0.407, 0.3413, 0.2705, 0.3413, 0.2705, 0.2439, 0.2387, 0.2775, 0.386, 0.5794, 0.5268, 0.6085, 0.5392, 0.6304, 0.4579, 0.5942, 0.4553, 0.09447, 0.3124, 0.1016, 0.2231, 0.04213, 0.211, 0.982, 0.5687, 0.9921, 0.5001, 0.8084, 0.5246, 0.8023, 0.6005, 0.1767, 0.4252, 0.08713, 0.4325, 0.1034, 0.5762, 0.1767, 0.4252, 0.09447, 0.3124, 0.08713, 0.4325, 0.1671, 0.2332, 0.14, 0.1333, 0.1016, 0.2231, 0.1896, 0.7985, 0.2008, 0.8905, 0.2667, 0.9009, 0.2738, 0.8288, 0.1808, 0.5711, 0.2914, 0.581, 0.2775, 0.386, 0.1767, 0.4252, 0.2775, 0.386, 0.2439, 0.2387, 0.1671, 0.2332, 0.1767, 0.4252, 0.1891, 0.7342, 0.1896, 0.7985, 0.2738, 0.8288, 0.2826, 0.7108, 0.1808, 0.5711, 0.1889, 0.6318, 0.2914, 0.581, 0.2911, 0.1191, 0.1892, 0.1222, 0.2439, 0.2387, 0.2317, 0.05268, 0.1627, 0.009967, 0.1644, 0.06389, 0.5241, 0.1414, 0.5725, 0.05071, 0.5399, 0.04504, 0.2911, 0.1191, 0.2317, 0.05268, 0.1644, 0.06389, 0.1892, 0.1222, 0.1892, 0.1222, 0.1644, 0.06389, 0.1311, 0.0701, 0.14, 0.1333, 0.14, 0.1333, 0.1311, 0.0701, 0.08292, 0.04995, 0.06268, 0.08654, 0.5061, 0.4153, 0.4896, 0.4079, 0.4385, 0.4531, 0.429, 0.5641, 0.4357, 0.2361, 0.419, 0.1344, 0.4013, 0.1369, 0.4202, 0.2338, 0.3592, 0.5474, 0.381, 0.7038, 0.429, 0.5641, 0.429, 0.5641, 0.4385, 0.4531, 0.3592, 0.5474, 0.4921, 0.2885, 0.4912, 0.3359, 0.5028, 0.3471, 0.5219, 0.3008, 0.4385, 0.4531, 0.4233, 0.4232, 0.3592, 0.5474, 0.3413, 0.2705, 0.4139, 0.317, 0.4393, 0.262, 0.3686, 0.2108, 0.4921, 0.2885, 0.4718, 0.346, 0.4912, 0.3359, 0.505, 0.2389, 0.5241, 0.1414, 0.4716, 0.1137, 0.484, 0.2385, 0.484, 0.2385, 0.4716, 0.1137, 0.4528, 0.1158, 0.4688, 0.2385, 0.3592, 0.5474, 0.4233, 0.4232, 0.4131, 0.3852, 0.3428, 0.407, 0.4896, 0.4079, 0.4772, 0.3958, 0.4385, 0.4531, 0.4139, 0.317, 0.4718, 0.346, 0.4921, 0.2885, 0.4393, 0.262, 0.4519, 0.239, 0.4367, 0.1271, 0.419, 0.1344, 0.4357, 0.2361, 0.5408, 0.236, 0.5796, 0.1672, 0.5554, 0.1509, 0.5237, 0.2347, 0.4688, 0.2385, 0.4528, 0.1158, 0.4367, 0.1271, 0.4519, 0.239, 0.4716, 0.1137, 0.4711, 0.0985, 0.4528, 0.1158, 0.5848, 0.004078, 0.5725, 0.05071, 0.6679, 0.06386, 0.419, 0.1344, 0.4058, 0.1131, 0.3713, 0.12, 0.4013, 0.1369, 0.4367, 0.1271, 0.4299, 0.1072, 0.4058, 0.1131, 0.419, 0.1344, 0.4528, 0.1158, 0.4711, 0.0985, 0.4299, 0.1072, 0.4367, 0.1271, 0.4636, 0.3645, 0.4718, 0.346, 0.4139, 0.317, 0.5796, 0.1672, 0.6049, 0.1227, 0.5554, 0.1509, 0.3286, 0.08071, 0.3759, 0.06789, 0.3817, 0.03589, 0.5725, 0.05071, 0.5848, 0.004078, 0.5399, 0.04504, 0.4093, 0.05825, 0.3817, 0.03589, 0.3759, 0.06789, 0.4654, 0.03064, 0.3817, 0.03589, 0.4093, 0.05825, 0.5399, 0.04504, 0.5848, 0.004078, 0.4654, 0.03064, 0.4299, 0.1072, 0.4093, 0.05825, 0.3759, 0.06789, 0.4058, 0.1131, 0.5237, 0.2347, 0.5554, 0.1509, 0.5241, 0.1414, 0.505, 0.2389, 0.4711, 0.0985, 0.4654, 0.03064, 0.4093, 0.05825, 0.4299, 0.1072, 0.3713, 0.12, 0.4058, 0.1131, 0.3759, 0.06789, 0.3286, 0.08071, 0.4772, 0.3958, 0.4686, 0.3814, 0.4233, 0.4232, 0.4385, 0.4531, 0.5554, 0.1509, 0.6049, 0.1227, 0.5241, 0.1414, 0.6679, 0.06386, 0.5725, 0.05071, 0.5241, 0.1414, 0.6049, 0.1227, 0.4342, 0.9912, 0.507, 0.9869, 0.5098, 0.9541, 0.4292, 0.9551, 0.4292, 0.9551, 0.5098, 0.9541, 0.5064, 0.9108, 0.4289, 0.9124, 0.7638, 0.7866, 0.7005, 0.7694, 0.7104, 0.813, 0.7871, 0.8118, 0.4289, 0.9124, 0.5064, 0.9108, 0.4999, 0.8743, 0.4268, 0.8666, 0.6592, 0.9891, 0.7097, 0.9646, 0.69, 0.9436, 0.6471, 0.9614, 0.6471, 0.9614, 0.69, 0.9436, 0.6693, 0.9167, 0.6272, 0.9206, 0.6272, 0.88, 0.6664, 0.8832, 0.7235, 0.8752, 0.6582, 0.8329, 0.6272, 0.9206, 0.6693, 0.9167, 0.6664, 0.8832, 0.6272, 0.88, 0.7005, 0.7694, 0.7638, 0.7866, 0.7734, 0.7388, 0.6945, 0.738, 0.8044, 0.7088, 0.8023, 0.6005, 0.7427, 0.6002, 0.7612, 0.7103, 0.7213, 0.7161, 0.7427, 0.6002, 0.6085, 0.5392, 0.5618, 0.6354, 0.5618, 0.6354, 0.6085, 0.5392, 0.5794, 0.5268, 0.9851, 0.6732, 0.982, 0.5687, 0.8023, 0.6005, 0.8044, 0.7088, 0.6304, 0.4579, 0.641, 0.3952, 0.6077, 0.3738, 0.5942, 0.4553, 0.8084, 0.5246, 0.8209, 0.4363, 0.773, 0.4355, 0.7578, 0.5249, 0.9921, 0.5001, 0.9918, 0.4193, 0.8209, 0.4363, 0.8084, 0.5246, 0.7578, 0.5249, 0.773, 0.4355, 0.641, 0.3952, 0.6304, 0.4579, 0.7888, 0.3357, 0.8031, 0.2477, 0.6821, 0.2273, 0.6601, 0.3075, 0.9905, 0.3225, 0.9794, 0.2357, 0.8477, 0.2418, 0.8368, 0.3346, 0.8368, 0.3346, 0.8477, 0.2418, 0.8031, 0.2477, 0.7888, 0.3357, 0.6601, 0.3075, 0.6821, 0.2273, 0.659, 0.1911, 0.6326, 0.2791, 0.8031, 0.2477, 0.8172, 0.1455, 0.7006, 0.1314, 0.6821, 0.2273, 0.9794, 0.2357, 0.9851, 0.1301, 0.8573, 0.1287, 0.8477, 0.2418, 0.8477, 0.2418, 0.8573, 0.1287, 0.8172, 0.1455, 0.8031, 0.2477, 0.6821, 0.2273, 0.7006, 0.1314, 0.6842, 0.08754, 0.659, 0.1911, 0.7612, 0.7103, 0.7427, 0.6002, 0.7213, 0.7161, 0.1001, 0.6484, 0.096, 0.7472, 0.1891, 0.7342, 0.1889, 0.6318, 0.1034, 0.5762, 0.1001, 0.6484, 0.1889, 0.6318, 0.1409, 0.5952, 0.006014, 0.6607, 0.1001, 0.6484, 0.1034, 0.5762, 0.2914, 0.581, 0.1889, 0.6318, 0.1891, 0.7342, 0.2826, 0.7108, 0.6693, 0.9167, 0.7235, 0.8752, 0.6664, 0.8832, 0.69, 0.9436, 0.7235, 0.8752, 0.6693, 0.9167, 0.5949, 0.9912, 0.6592, 0.9891, 0.6471, 0.9614, 0.589, 0.9595, 0.94, 0.8104, 0.9916, 0.7627, 0.9293, 0.7961, 0.7097, 0.9646, 0.7235, 0.8752, 0.69, 0.9436, 0.453, 0.8085, 0.4268, 0.8666, 0.4808, 0.8159, 0.7871, 0.8118, 0.8515, 0.813, 0.8359, 0.7795, 0.7638, 0.7866, 0.7638, 0.7866, 0.7742, 0.7389, 0.7734, 0.7388, 0.7871, 0.8118, 0.7104, 0.813, 0.758, 0.8814, 0.94, 0.8104, 0.9293, 0.7961, 0.8515, 0.813, 0.758, 0.8814, 0.4999, 0.8743, 0.4808, 0.8159, 0.4268, 0.8666, 0.758, 0.8814, 0.8515, 0.813, 0.7871, 0.8118, 0.9216, 0.7493, 0.9293, 0.7961, 0.9916, 0.7627, 0.7638, 0.7866, 0.8359, 0.7795, 0.9216, 0.7493, 0.7742, 0.7389, 0.8359, 0.7795, 0.8515, 0.813, 0.9293, 0.7961, 0.9216, 0.7493, 0.589, 0.9595, 0.6471, 0.9614, 0.6272, 0.9206, 0.5783, 0.9133, 0.5778, 0.8713, 0.6272, 0.88, 0.6582, 0.8329, 0.5514, 0.8267, 0.5783, 0.9133, 0.6272, 0.9206, 0.6272, 0.88, 0.5778, 0.8713, 0.507, 0.9869, 0.5949, 0.9912, 0.589, 0.9595, 0.5098, 0.9541, 0.5098, 0.9541, 0.589, 0.9595, 0.5783, 0.9133, 0.5064, 0.9108, 0.4999, 0.8743, 0.5778, 0.8713, 0.5514, 0.8267, 0.4808, 0.8159, 0.5064, 0.9108, 0.5783, 0.9133, 0.5778, 0.8713, 0.4999, 0.8743, 0.4131, 0.3852, 0.4636, 0.3645, 0.4139, 0.317, 0.4131, 0.3852, 0.4686, 0.3814, 0.4636, 0.3645, 0.3428, 0.407, 0.4131, 0.3852, 0.4139, 0.317, 0.3413, 0.2705, 0.5241, 0.1414, 0.4711, 0.0985, 0.4716, 0.1137])
me_cube_001.use_remesh_preserve_volume = False
me_cube_001.use_remesh_preserve_attributes = False
me_cube_001.use_mirror_vertex_groups = False
me_cube_001.update()
arm_armature_002 = bpy.data.armatures.new('Armature.002')  # bones are not reproduced

# ---- objects
ob_armature = bpy.data.objects.new('Armature', arm_armature_002)
ob_seagull = bpy.data.objects.new('Seagull', me_cube_001)
ob_camera = bpy.data.objects.new('Camera', cam_camera)

# ---- transforms, parenting, visibility, modifiers, constraints
ob_armature.location = (0.0, 0.0, 0.0)
ob_armature.show_in_front = True
ob_armature.lineart.crease_threshold = 0.0
ob_seagull.location = (0.0, 0.0, 0.0)
ob_seagull.lineart.crease_threshold = 0.0
_vg = ob_seagull.vertex_groups.new(name='Body')
for _i, _w in zip([0, 2, 4, 5, 8, 9, 10, 11, 15, 18, 19, 20, 36, 37, 38, 39, 42, 94, 95, 96, 110, 112, 114, 115, 118, 119, 120, 121, 125, 128, 129, 130, 146, 147, 148, 149, 152, 204, 205, 206, 224, 225, 228, 229, 231, 232, 233], [0.1642, 0.138, 0.7404, 0.6038, 0.1636, 0.2539, 0.02476, 0.07168, 0.1795, 0.4875, 0.2074, 0.05216, 0.01023, 0.1397, 0.5664, 0.7006, 0.09055, 0.5886, 0.2002, 0.51, 0.1642, 0.138, 0.7404, 0.6038, 0.1635, 0.2539, 0.02401, 0.07166, 0.1795, 0.4875, 0.2074, 0.05208, 0.01023, 0.1396, 0.5664, 0.7006, 0.09055, 0.5886, 0.2002, 0.51, 0.6696, 0.06272, 0.6317, 0.7208, 0.2372, 0.1215, 0.07687]): _vg.add([_i], _w, 'REPLACE')
_vg = ob_seagull.vertex_groups.new(name='Bone')
for _i, _w in zip([0, 23, 38, 42, 110, 133, 148, 152, 225], [0.2385, 0.01275, 0.06859, 0.06656, 0.2385, 0.01275, 0.06859, 0.06656, 0.01832]): _vg.add([_i], _w, 'REPLACE')
_vg = ob_seagull.vertex_groups.new(name='Tail')
for _i, _w in zip([1, 2, 3, 6, 7, 17, 23, 33, 34, 35, 36, 38, 46, 48, 78, 81, 94, 95, 111, 112, 113, 116, 117, 127, 133, 143, 144, 145, 146, 148, 156, 158, 188, 191, 204, 205, 220, 224, 226, 227, 230, 239], [0.6062, 0.08348, 0.2107, 0.5611, 0.02948, 0.1934, 0.1606, 0.5154, 0.7842, 0.1457, 0.5051, 0.007499, 0.09627, 0.02299, 0.01605, 0.01083, 0.005919, 0.03269, 0.6062, 0.08348, 0.2107, 0.5611, 0.02948, 0.1934, 0.1606, 0.5154, 0.7842, 0.1457, 0.5051, 0.0075, 0.09627, 0.02299, 0.01605, 0.01083, 0.005919, 0.03269, 0.05964, 0.002317, 0.8695, 0.6642, 0.05786, 0.1298]): _vg.add([_i], _w, 'REPLACE')
_vg = ob_seagull.vertex_groups.new(name='Tail.2')
for _i, _w in zip([1, 6, 7, 14, 17, 33, 35, 36, 40, 41, 111, 116, 117, 124, 127, 143, 145, 146, 150, 151, 220, 221, 222, 223, 227, 230, 237, 238], [0.1003, 0.3498, 0.954, 0.9844, 0.7643, 0.3514, 0.8664, 0.01706, 0.9952, 0.9967, 0.1003, 0.3498, 0.954, 0.9844, 0.7643, 0.3514, 0.8664, 0.01706, 0.9952, 0.9967, 0.9335, 0.9956, 0.9981, 0.9992, 0.1515, 0.9307, 0.9991, 0.9845]): _vg.add([_i], _w, 'REPLACE')
_vg = ob_seagull.vertex_groups.new(name='Neck')
for _i, _w in zip([4, 5, 8, 9, 10, 11, 18, 19, 20, 37, 39, 70, 71, 72, 73, 74, 75, 76, 77, 94, 95, 96, 97, 98, 99, 114, 115, 118, 119, 120, 121, 128, 129, 130, 147, 149, 180, 181, 182, 183, 184, 185, 186, 187, 204, 205, 206, 207, 208, 209, 224, 228, 229, 231, 232, 233, 234, 240, 241, 242, 243, 244, 245], [0.1137, 0.3049, 0.7719, 0.7027, 0.8615, 0.8813, 0.4505, 0.7562, 0.8958, 0.8132, 0.2063, 0.5774, 0.8474, 0.8057, 0.8449, 0.1209, 0.09715, 0.1444, 0.08601, 0.0835, 0.01712, 0.1018, 0.1609, 0.0416, 0.0495, 0.1139, 0.3049, 0.7741, 0.7028, 0.8711, 0.8818, 0.4507, 0.7566, 0.8978, 0.8154, 0.2066, 0.6418, 0.8499, 0.8144, 0.8457, 0.1244, 0.09744, 0.1449, 0.08611, 0.08351, 0.01713, 0.1018, 0.1619, 0.04365, 0.05012, 0.06708, 0.2887, 0.09547, 0.7214, 0.8239, 0.8767, 0.8183, 0.8322, 0.6131, 0.1003, 0.1062, 0.7744, 0.02079]): _vg.add([_i], _w, 'REPLACE')
_vg = ob_seagull.vertex_groups.new(name='BeakTop')
for _i, _w in zip([8, 10, 11, 20, 70, 71, 72, 73, 74, 75, 76, 77, 100, 101, 102, 104, 105, 106, 107, 108, 109, 118, 120, 121, 130, 180, 181, 182, 183, 184, 185, 186, 187, 210, 211, 212, 214, 215, 216, 217, 218, 219, 232, 233, 234, 240, 241, 242, 243, 244, 246, 249, 251, 252, 253, 254], [0.012, 0.07702, 0.02065, 0.03078, 0.3844, 0.1215, 0.1116, 0.131, 0.0109, 0.8971, 0.8429, 0.9108, 0.9994, 0.9992, 0.9997, 0.9981, 0.9978, 0.999, 0.9909, 0.9904, 0.9939, 0.006103, 0.06409, 0.01932, 0.02519, 0.294, 0.1181, 0.09937, 0.1298, 0.00122, 0.8967, 0.8421, 0.9107, 0.9994, 0.9992, 0.9997, 0.9981, 0.9978, 0.999, 0.9909, 0.9904, 0.9939, 0.004645, 0.01844, 0.1443, 0.148, 0.3149, 0.01386, 0.8906, 0.069, 0.9998, 0.9998, 0.999, 0.9992, 0.9923, 0.9967]): _vg.add([_i], _w, 'REPLACE')
_vg = ob_seagull.vertex_groups.new(name='BeakBottom')
for _i, _w in zip([70, 72, 74, 97, 98, 99, 103, 180, 182, 184, 207, 208, 209, 213, 234, 241, 242, 244, 245, 247, 248, 250], [0.0182, 0.07743, 0.848, 0.8187, 0.9441, 0.9437, 0.9966, 0.05806, 0.0807, 0.8492, 0.8191, 0.9445, 0.9438, 0.9966, 0.01079, 0.07112, 0.867, 0.1557, 0.9563, 1.0, 1.002, 1.001]): _vg.add([_i], _w, 'REPLACE')
_vg = ob_seagull.vertex_groups.new(name='Shoulder_L')
for _i, _w in zip([110, 112, 113, 115, 125, 128, 131, 133, 143, 144, 146, 148, 149, 188, 189, 190, 191, 204, 205, 206, 224, 226, 228], [0.01885, 0.5988, 0.5707, 0.04927, 0.5712, 0.02201, 0.005343, 0.03067, 0.09364, 0.1376, 0.1327, 0.1234, 0.001139, 0.09064, 0.07474, 0.08699, 0.08555, 0.2056, 0.4776, 0.229, 0.09271, 0.03144, 0.003004]): _vg.add([_i], _w, 'REPLACE')
_vg = ob_seagull.vertex_groups.new(name='Wing_L')
for _i, _w in zip([112, 113, 125, 126, 131, 132, 134, 135, 140, 141, 144, 146, 148, 188, 189, 190, 191, 192, 193, 194, 195, 204, 205, 206], [0.1396, 0.1355, 0.1623, 0.01641, 0.7156, 0.8512, 0.7134, 0.8955, 0.06424, 0.03119, 0.01501, 0.01269, 0.02702, 0.8082, 0.875, 0.8476, 0.8128, 0.1554, 0.2745, 0.4696, 0.2022, 0.05642, 0.2204, 0.101]): _vg.add([_i], _w, 'REPLACE')
_vg = ob_seagull.vertex_groups.new(name='Wing_L.2')
for _i, _w in zip([126, 131, 132, 134, 135, 136, 137, 138, 139, 140, 141, 142, 188, 191, 192, 193, 194, 195, 196, 197, 198, 199, 200, 201, 202, 203], [0.9665, 0.2429, 0.1243, 0.2532, 0.08103, 1.0, 0.9999, 0.9992, 0.9998, 0.9329, 0.9574, 0.982, 0.05548, 0.0589, 0.8416, 0.7137, 0.5287, 0.7879, 0.9929, 0.9969, 0.9846, 0.9983, 0.9993, 0.9997, 0.9966, 0.9998]): _vg.add([_i], _w, 'REPLACE')
_vg = ob_seagull.vertex_groups.new(name='Shoulder_R')
for _i, _w in zip([0, 2, 3, 5, 15, 18, 21, 23, 33, 34, 36, 38, 39, 78, 79, 80, 81, 94, 95, 96, 224, 226, 228], [0.01885, 0.5988, 0.5707, 0.04927, 0.5712, 0.02201, 0.005343, 0.03067, 0.09364, 0.1376, 0.1327, 0.1234, 0.00114, 0.09064, 0.07474, 0.08699, 0.08555, 0.2056, 0.4776, 0.229, 0.09271, 0.03144, 0.003004]): _vg.add([_i], _w, 'REPLACE')
_vg = ob_seagull.vertex_groups.new(name='Wing_R')
for _i, _w in zip([2, 3, 15, 16, 21, 22, 24, 25, 30, 31, 34, 36, 38, 78, 79, 80, 81, 82, 83, 84, 85, 94, 95, 96], [0.1396, 0.1355, 0.1623, 0.01641, 0.7156, 0.8512, 0.7134, 0.8955, 0.06424, 0.03119, 0.01501, 0.01269, 0.02701, 0.8082, 0.875, 0.8476, 0.8128, 0.1554, 0.2745, 0.4696, 0.2022, 0.05642, 0.2204, 0.101]): _vg.add([_i], _w, 'REPLACE')
_vg = ob_seagull.vertex_groups.new(name='Wing_R.2')
for _i, _w in zip([16, 21, 22, 24, 25, 26, 27, 28, 29, 30, 31, 32, 78, 81, 82, 83, 84, 85, 86, 87, 88, 89, 90, 91, 92, 93], [0.9665, 0.2429, 0.1243, 0.2532, 0.08103, 1.0, 0.9999, 0.9992, 0.9998, 0.9329, 0.9574, 0.982, 0.05548, 0.0589, 0.8416, 0.7137, 0.5287, 0.7879, 0.9929, 0.9969, 0.9846, 0.9983, 0.9993, 0.9997, 0.9966, 0.9998]): _vg.add([_i], _w, 'REPLACE')
_vg = ob_seagull.vertex_groups.new(name='Bone_L')
for _i, _w in zip([0, 1, 3, 4, 6, 12, 13, 23, 36, 38, 42, 43, 44, 45, 46, 47, 48, 49, 50, 51, 110, 111, 114, 133, 148, 152, 155, 156, 159, 225, 227, 229, 235, 236, 239], [0.2374, 0.1919, 0.01245, 0.05254, 0.0419, 0.6293, 0.9574, 0.6743, 0.2259, 0.06966, 0.5793, 0.9819, 0.9692, 0.9023, 0.7803, 0.919, 0.937, 0.9567, 0.884, 0.9157, 0.2778, 0.06409, 0.03749, 0.03944, 0.08163, 0.231, 0.02362, 0.09552, 0.009253, 0.4417, 0.08191, 0.07189, 0.492, 0.4838, 0.4185]): _vg.add([_i], _w, 'REPLACE')
_vg = ob_seagull.vertex_groups.new(name='Leg_L')
for _i, _w in zip([12, 13, 50, 51, 52, 53, 54, 55, 56, 57, 58, 59, 60, 61, 63], [0.3669, 0.003737, 0.101, 0.07797, 0.8216, 0.4812, 0.2617, 0.2638, 0.6983, 0.4593, 0.7196, 0.1082, 0.09503, 0.1653, 0.05258]): _vg.add([_i], _w, 'REPLACE')
_vg = ob_seagull.vertex_groups.new(name='Foot_L')
for _i, _w in zip([52, 53, 54, 55, 56, 57, 58, 59, 60, 61, 62, 63, 64, 65, 66, 67, 68, 69], [0.1581, 0.5165, 0.7277, 0.7152, 0.2831, 0.5355, 0.2707, 0.8891, 0.9034, 0.8282, 0.9912, 0.9466, 0.9767, 0.9962, 0.9924, 1.092, 1.001, 0.9748]): _vg.add([_i], _w, 'REPLACE')
_vg = ob_seagull.vertex_groups.new(name='Bone_R')
for _i, _w in zip([0, 1, 4, 23, 38, 42, 45, 46, 49, 110, 111, 113, 114, 116, 122, 123, 133, 146, 148, 152, 153, 154, 155, 156, 157, 158, 159, 160, 161, 225, 227, 229, 235, 236, 239], [0.2778, 0.0641, 0.03749, 0.03943, 0.08163, 0.231, 0.02362, 0.09552, 0.009253, 0.2374, 0.1919, 0.01245, 0.05254, 0.0419, 0.6293, 0.9574, 0.6743, 0.2259, 0.06966, 0.5793, 0.9819, 0.9692, 0.9023, 0.7803, 0.919, 0.937, 0.9567, 0.884, 0.9157, 0.4417, 0.08191, 0.07189, 0.492, 0.4838, 0.4185]): _vg.add([_i], _w, 'REPLACE')
_vg = ob_seagull.vertex_groups.new(name='Leg_R')
for _i, _w in zip([122, 123, 160, 161, 162, 163, 164, 165, 166, 167, 168, 169, 170, 171, 173], [0.3669, 0.003737, 0.101, 0.07797, 0.8216, 0.4812, 0.2617, 0.2639, 0.6984, 0.4593, 0.7196, 0.1081, 0.09499, 0.1656, 0.05256]): _vg.add([_i], _w, 'REPLACE')
_vg = ob_seagull.vertex_groups.new(name='Foot_R')
for _i, _w in zip([162, 163, 164, 165, 166, 167, 168, 169, 170, 171, 172, 173, 174, 175, 176, 177, 178, 179], [0.1581, 0.5165, 0.7277, 0.7152, 0.2831, 0.5355, 0.2707, 0.8891, 0.9035, 0.8278, 0.9997, 0.9467, 0.9772, 0.9963, 0.9931, 1.092, 1.002, 0.9735]): _vg.add([_i], _w, 'REPLACE')
_m = ob_seagull.modifiers.new('Armature', 'ARMATURE')
_m.object = ob_armature
_m = ob_seagull.modifiers.new('Auto Smooth', 'NODES')
_m.node_group = ng_auto_smooth
_gi = [s.identifier for s in ng_auto_smooth.interface.items_tree if s.item_type == 'SOCKET' and s.in_out == 'INPUT']
_m[_gi[1]] = 3.142  # Angle
ob_camera.location = (7.481, -6.508, 5.344)
ob_camera.rotation_euler = (1.109, 0.01082, 0.8149)
ob_camera.lock_rotations_4d = False
ob_camera.empty_display_type = 'ARROWS'
ob_camera.color = (0.0, 0.0, 0.0, 0.0)
ob_camera.display_type = 'WIRE'
ob_camera.lineart.crease_threshold = 0.0

# ---- collection membership
col_collection_1.objects.link(ob_armature)
col_collection_1.objects.link(ob_seagull)
col_collection_1.objects.link(ob_camera)

# ---- scene / render settings (as saved in the file)
scene.camera = ob_camera
scene.frame_start = 1; scene.frame_end = 40; scene.frame_set(38)
scene.render.engine = 'BLENDER_EEVEE_NEXT'
scene.render.resolution_percentage = 50
scene.render.dither_intensity = 0.0
scene.cycles.use_denoising = False
scene.cycles.samples = 10
scene.cycles.sampling_pattern = 'TABULATED_SOBOL'
scene.cycles.light_sampling_threshold = 0.0
scene.cycles.use_adaptive_sampling = False
scene.cycles.use_light_tree = False
scene.cycles.blur_glossy = 0.0
scene.cycles.volume_bounces = 1
scene.cycles.pixel_filter_type = 'GAUSSIAN'
scene.cycles.sample_clamp_indirect = 0.0
scene.view_settings.view_transform = 'Standard'
bpy.context.view_layer.update()

# ---- added for rendering (the .blend has no usable light): sun
light_auto_sun = bpy.data.lights.new('AutoSun', 'SUN')
light_auto_sun.energy = 3.0
light_auto_sun.angle = 0.0523599
ob_auto_sun = bpy.data.objects.new('AutoSun', light_auto_sun)
scene.collection.objects.link(ob_auto_sun)
ob_auto_sun.rotation_euler = (0.872665, 0.174533, 0.523599)
bpy.context.view_layer.update()
